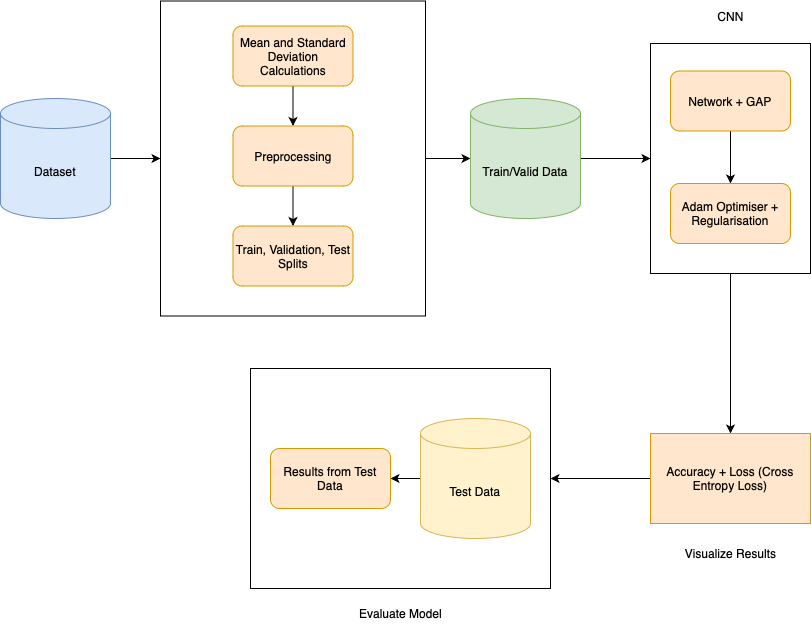

The diagram above was exported from draw.io. Its source (the exported page's mxGraphModel, read from the mxfile embedded in the PNG):
<mxGraphModel dx="1314" dy="901" grid="1" gridSize="10" guides="1" tooltips="1" connect="1" arrows="1" fold="1" page="1" pageScale="1" pageWidth="827" pageHeight="1169" math="0" shadow="0">
  <root>
    <mxCell id="0" />
    <mxCell id="1" parent="0" />
    <mxCell id="qWC3rjEuu7V_VPdPeMbs-27" value="" style="edgeStyle=orthogonalEdgeStyle;rounded=0;orthogonalLoop=1;jettySize=auto;html=1;" edge="1" parent="1" source="qWC3rjEuu7V_VPdPeMbs-25" target="qWC3rjEuu7V_VPdPeMbs-26">
      <mxGeometry relative="1" as="geometry" />
    </mxCell>
    <mxCell id="qWC3rjEuu7V_VPdPeMbs-25" value="Dataset" style="shape=cylinder3;whiteSpace=wrap;html=1;boundedLbl=1;backgroundOutline=1;size=15;fillColor=#dae8fc;strokeColor=#6c8ebf;" vertex="1" parent="1">
      <mxGeometry x="90" y="160" width="110" height="120" as="geometry" />
    </mxCell>
    <mxCell id="qWC3rjEuu7V_VPdPeMbs-38" value="" style="edgeStyle=orthogonalEdgeStyle;rounded=0;orthogonalLoop=1;jettySize=auto;html=1;" edge="1" parent="1" source="qWC3rjEuu7V_VPdPeMbs-26" target="qWC3rjEuu7V_VPdPeMbs-37">
      <mxGeometry relative="1" as="geometry" />
    </mxCell>
    <mxCell id="qWC3rjEuu7V_VPdPeMbs-26" value="" style="whiteSpace=wrap;html=1;" vertex="1" parent="1">
      <mxGeometry x="250" y="62.5" width="265" height="315" as="geometry" />
    </mxCell>
    <mxCell id="qWC3rjEuu7V_VPdPeMbs-54" value="" style="edgeStyle=orthogonalEdgeStyle;rounded=0;orthogonalLoop=1;jettySize=auto;html=1;" edge="1" parent="1" source="qWC3rjEuu7V_VPdPeMbs-33" target="qWC3rjEuu7V_VPdPeMbs-34">
      <mxGeometry relative="1" as="geometry" />
    </mxCell>
    <mxCell id="qWC3rjEuu7V_VPdPeMbs-33" value="Mean and Standard Deviation Calculations" style="rounded=1;whiteSpace=wrap;html=1;fillColor=#ffe6cc;strokeColor=#d79b00;" vertex="1" parent="1">
      <mxGeometry x="322.5" y="87.5" width="120" height="60" as="geometry" />
    </mxCell>
    <mxCell id="qWC3rjEuu7V_VPdPeMbs-55" value="" style="edgeStyle=orthogonalEdgeStyle;rounded=0;orthogonalLoop=1;jettySize=auto;html=1;" edge="1" parent="1" source="qWC3rjEuu7V_VPdPeMbs-34" target="qWC3rjEuu7V_VPdPeMbs-36">
      <mxGeometry relative="1" as="geometry" />
    </mxCell>
    <mxCell id="qWC3rjEuu7V_VPdPeMbs-34" value="Preprocessing" style="rounded=1;whiteSpace=wrap;html=1;fillColor=#ffe6cc;strokeColor=#d79b00;" vertex="1" parent="1">
      <mxGeometry x="322.5" y="187.5" width="120" height="60" as="geometry" />
    </mxCell>
    <mxCell id="qWC3rjEuu7V_VPdPeMbs-36" value="Train, Validation, Test Splits" style="rounded=1;whiteSpace=wrap;html=1;fillColor=#ffe6cc;strokeColor=#d79b00;" vertex="1" parent="1">
      <mxGeometry x="322.5" y="287.5" width="120" height="60" as="geometry" />
    </mxCell>
    <mxCell id="qWC3rjEuu7V_VPdPeMbs-40" value="" style="edgeStyle=orthogonalEdgeStyle;rounded=0;orthogonalLoop=1;jettySize=auto;html=1;" edge="1" parent="1" source="qWC3rjEuu7V_VPdPeMbs-37" target="qWC3rjEuu7V_VPdPeMbs-39">
      <mxGeometry relative="1" as="geometry" />
    </mxCell>
    <mxCell id="qWC3rjEuu7V_VPdPeMbs-37" value="Train/Valid Data" style="shape=cylinder3;whiteSpace=wrap;html=1;boundedLbl=1;backgroundOutline=1;size=15;fillColor=#d5e8d4;strokeColor=#82b366;" vertex="1" parent="1">
      <mxGeometry x="560" y="160" width="110" height="120" as="geometry" />
    </mxCell>
    <mxCell id="qWC3rjEuu7V_VPdPeMbs-47" value="" style="edgeStyle=orthogonalEdgeStyle;rounded=0;orthogonalLoop=1;jettySize=auto;html=1;" edge="1" parent="1" source="qWC3rjEuu7V_VPdPeMbs-39" target="qWC3rjEuu7V_VPdPeMbs-46">
      <mxGeometry relative="1" as="geometry" />
    </mxCell>
    <mxCell id="qWC3rjEuu7V_VPdPeMbs-39" value="" style="whiteSpace=wrap;html=1;" vertex="1" parent="1">
      <mxGeometry x="740" y="105" width="160" height="230" as="geometry" />
    </mxCell>
    <mxCell id="qWC3rjEuu7V_VPdPeMbs-43" value="" style="edgeStyle=orthogonalEdgeStyle;rounded=0;orthogonalLoop=1;jettySize=auto;html=1;" edge="1" parent="1" source="qWC3rjEuu7V_VPdPeMbs-41" target="qWC3rjEuu7V_VPdPeMbs-42">
      <mxGeometry relative="1" as="geometry" />
    </mxCell>
    <mxCell id="qWC3rjEuu7V_VPdPeMbs-41" value="Network + GAP" style="rounded=1;whiteSpace=wrap;html=1;fillColor=#ffe6cc;strokeColor=#d79b00;" vertex="1" parent="1">
      <mxGeometry x="760" y="132.5" width="120" height="60" as="geometry" />
    </mxCell>
    <mxCell id="qWC3rjEuu7V_VPdPeMbs-42" value="Adam Optimiser + Regularisation" style="rounded=1;whiteSpace=wrap;html=1;fillColor=#ffe6cc;strokeColor=#d79b00;" vertex="1" parent="1">
      <mxGeometry x="760" y="245" width="120" height="60" as="geometry" />
    </mxCell>
    <mxCell id="qWC3rjEuu7V_VPdPeMbs-45" value="CNN" style="text;html=1;align=center;verticalAlign=middle;resizable=0;points=[];autosize=1;strokeColor=none;fillColor=none;" vertex="1" parent="1">
      <mxGeometry x="795" y="62.5" width="50" height="30" as="geometry" />
    </mxCell>
    <mxCell id="qWC3rjEuu7V_VPdPeMbs-50" value="" style="edgeStyle=orthogonalEdgeStyle;rounded=0;orthogonalLoop=1;jettySize=auto;html=1;" edge="1" parent="1" source="qWC3rjEuu7V_VPdPeMbs-46" target="qWC3rjEuu7V_VPdPeMbs-49">
      <mxGeometry relative="1" as="geometry" />
    </mxCell>
    <mxCell id="qWC3rjEuu7V_VPdPeMbs-46" value="Accuracy + Loss (Cross Entropy Loss)" style="whiteSpace=wrap;html=1;fillColor=#ffe6cc;strokeColor=#d79b00;" vertex="1" parent="1">
      <mxGeometry x="740" y="495" width="160" height="90" as="geometry" />
    </mxCell>
    <mxCell id="qWC3rjEuu7V_VPdPeMbs-48" value="Visualize Results" style="text;html=1;align=center;verticalAlign=middle;resizable=0;points=[];autosize=1;strokeColor=none;fillColor=none;" vertex="1" parent="1">
      <mxGeometry x="765" y="600" width="110" height="30" as="geometry" />
    </mxCell>
    <mxCell id="qWC3rjEuu7V_VPdPeMbs-49" value="" style="whiteSpace=wrap;html=1;" vertex="1" parent="1">
      <mxGeometry x="340" y="430" width="300" height="220" as="geometry" />
    </mxCell>
    <mxCell id="qWC3rjEuu7V_VPdPeMbs-56" value="" style="edgeStyle=orthogonalEdgeStyle;rounded=0;orthogonalLoop=1;jettySize=auto;html=1;" edge="1" parent="1" source="qWC3rjEuu7V_VPdPeMbs-51" target="qWC3rjEuu7V_VPdPeMbs-52">
      <mxGeometry relative="1" as="geometry" />
    </mxCell>
    <mxCell id="qWC3rjEuu7V_VPdPeMbs-51" value="Test Data" style="shape=cylinder3;whiteSpace=wrap;html=1;boundedLbl=1;backgroundOutline=1;size=15;fillColor=#fff2cc;strokeColor=#d6b656;" vertex="1" parent="1">
      <mxGeometry x="510" y="480" width="110" height="120" as="geometry" />
    </mxCell>
    <mxCell id="qWC3rjEuu7V_VPdPeMbs-52" value="Results from Test Data" style="rounded=1;whiteSpace=wrap;html=1;fillColor=#ffe6cc;strokeColor=#d79b00;" vertex="1" parent="1">
      <mxGeometry x="360" y="510" width="120" height="60" as="geometry" />
    </mxCell>
    <mxCell id="qWC3rjEuu7V_VPdPeMbs-53" value="Evaluate Model" style="text;html=1;align=center;verticalAlign=middle;resizable=0;points=[];autosize=1;strokeColor=none;fillColor=none;" vertex="1" parent="1">
      <mxGeometry x="435" y="660" width="110" height="30" as="geometry" />
    </mxCell>
  </root>
</mxGraphModel>